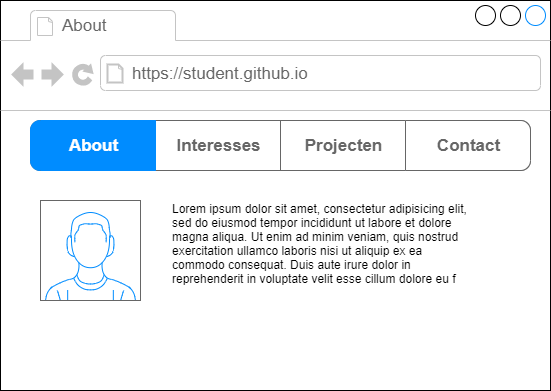

The diagram above was exported from draw.io. Its source (the exported page's mxGraphModel, read from the mxfile embedded in the PNG):
<mxGraphModel dx="675" dy="490" grid="1" gridSize="10" guides="1" tooltips="1" connect="1" arrows="1" fold="1" page="1" pageScale="1" pageWidth="850" pageHeight="1100" math="0" shadow="0">
  <root>
    <mxCell id="0" />
    <mxCell id="1" parent="0" />
    <mxCell id="2" value="" style="strokeWidth=1;shadow=0;dashed=0;align=center;html=1;shape=mxgraph.mockup.containers.browserWindow;rSize=0;strokeColor2=#008cff;strokeColor3=#c4c4c4;mainText=,;recursiveResize=0;" parent="1" vertex="1">
      <mxGeometry x="80" y="70" width="550" height="390" as="geometry" />
    </mxCell>
    <mxCell id="3" value="About" style="strokeWidth=1;shadow=0;dashed=0;align=center;html=1;shape=mxgraph.mockup.containers.anchor;fontSize=17;fontColor=#666666;align=left;" parent="2" vertex="1">
      <mxGeometry x="60" y="12" width="110" height="26" as="geometry" />
    </mxCell>
    <mxCell id="4" value="https://student.github.io" style="strokeWidth=1;shadow=0;dashed=0;align=center;html=1;shape=mxgraph.mockup.containers.anchor;rSize=0;fontSize=17;fontColor=#666666;align=left;" parent="2" vertex="1">
      <mxGeometry x="130" y="60" width="250" height="26" as="geometry" />
    </mxCell>
    <mxCell id="5" value="" style="verticalLabelPosition=bottom;shadow=0;dashed=0;align=center;html=1;verticalAlign=top;strokeWidth=1;shape=mxgraph.mockup.containers.userMale;strokeColor=#666666;strokeColor2=#008cff;" parent="2" vertex="1">
      <mxGeometry x="40" y="200" width="100" height="100" as="geometry" />
    </mxCell>
    <mxCell id="6" value="" style="strokeWidth=1;shadow=0;dashed=0;align=center;html=1;shape=mxgraph.mockup.rrect;rSize=10;fillColor=#ffffff;strokeColor=#666666;" parent="2" vertex="1">
      <mxGeometry x="30" y="120" width="500" height="50" as="geometry" />
    </mxCell>
    <mxCell id="7" value="Interesses" style="strokeColor=inherit;fillColor=inherit;gradientColor=inherit;strokeWidth=1;shadow=0;dashed=0;align=center;html=1;shape=mxgraph.mockup.rrect;rSize=0;fontSize=17;fontColor=#666666;fontStyle=1;resizeHeight=1;" parent="6" vertex="1">
      <mxGeometry width="125" height="50" relative="1" as="geometry">
        <mxPoint x="125" as="offset" />
      </mxGeometry>
    </mxCell>
    <mxCell id="8" value="Projecten" style="strokeColor=inherit;fillColor=inherit;gradientColor=inherit;strokeWidth=1;shadow=0;dashed=0;align=center;html=1;shape=mxgraph.mockup.rrect;rSize=0;fontSize=17;fontColor=#666666;fontStyle=1;resizeHeight=1;" parent="6" vertex="1">
      <mxGeometry width="125" height="50" relative="1" as="geometry">
        <mxPoint x="250" as="offset" />
      </mxGeometry>
    </mxCell>
    <mxCell id="9" value="Contact&lt;br&gt;" style="strokeColor=inherit;fillColor=inherit;gradientColor=inherit;strokeWidth=1;shadow=0;dashed=0;align=center;html=1;shape=mxgraph.mockup.rightButton;rSize=10;fontSize=17;fontColor=#666666;fontStyle=1;resizeHeight=1;" parent="6" vertex="1">
      <mxGeometry x="1" width="125" height="50" relative="1" as="geometry">
        <mxPoint x="-125" as="offset" />
      </mxGeometry>
    </mxCell>
    <mxCell id="10" value="About" style="strokeWidth=1;shadow=0;dashed=0;align=center;html=1;shape=mxgraph.mockup.leftButton;rSize=10;fontSize=17;fontColor=#ffffff;fontStyle=1;fillColor=#008cff;strokeColor=#008cff;resizeHeight=1;" parent="6" vertex="1">
      <mxGeometry width="125" height="50" relative="1" as="geometry" />
    </mxCell>
    <mxCell id="16" value="Lorem ipsum dolor sit amet, consectetur adipisicing elit, sed do eiusmod tempor incididunt ut labore et dolore magna aliqua. Ut enim ad minim veniam, quis nostrud exercitation ullamco laboris nisi ut aliquip ex ea commodo consequat. Duis aute irure dolor in reprehenderit in voluptate velit esse cillum dolore eu f" style="text;spacingTop=-5;whiteSpace=wrap;html=1;align=left;fontSize=12;fontFamily=Helvetica;fillColor=none;strokeColor=none;shadow=0;" parent="2" vertex="1">
      <mxGeometry x="170" y="200" width="300" height="100" as="geometry" />
    </mxCell>
  </root>
</mxGraphModel>